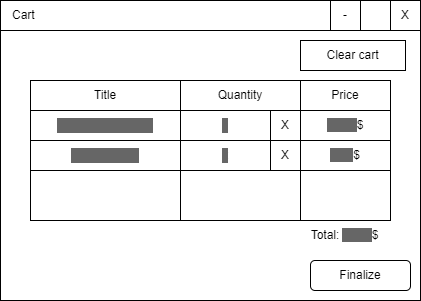

The diagram above was exported from draw.io. Its source (the exported page's mxGraphModel, read from the mxfile embedded in the PNG):
<mxGraphModel dx="1050" dy="629" grid="1" gridSize="10" guides="1" tooltips="1" connect="1" arrows="1" fold="1" page="1" pageScale="1" pageWidth="850" pageHeight="1100" math="0" shadow="0">
  <root>
    <mxCell id="0" />
    <mxCell id="1" parent="0" />
    <mxCell id="Xj9T8-HhXF-XUiV4OEcW-1" value="" style="rounded=0;whiteSpace=wrap;html=1;" vertex="1" parent="1">
      <mxGeometry x="140" y="160" width="420" height="300" as="geometry" />
    </mxCell>
    <mxCell id="Xj9T8-HhXF-XUiV4OEcW-2" value="Cart" style="rounded=0;whiteSpace=wrap;html=1;align=left;spacingLeft=10;" vertex="1" parent="1">
      <mxGeometry x="140" y="160" width="400" height="30" as="geometry" />
    </mxCell>
    <mxCell id="Xj9T8-HhXF-XUiV4OEcW-3" value="X" style="rounded=0;whiteSpace=wrap;html=1;" vertex="1" parent="1">
      <mxGeometry x="530" y="160" width="30" height="30" as="geometry" />
    </mxCell>
    <mxCell id="Xj9T8-HhXF-XUiV4OEcW-4" value="-" style="rounded=0;whiteSpace=wrap;html=1;" vertex="1" parent="1">
      <mxGeometry x="470" y="160" width="30" height="30" as="geometry" />
    </mxCell>
    <mxCell id="Xj9T8-HhXF-XUiV4OEcW-10" style="edgeStyle=orthogonalEdgeStyle;rounded=0;orthogonalLoop=1;jettySize=auto;html=1;exitX=0.5;exitY=1;exitDx=0;exitDy=0;" edge="1" parent="1">
      <mxGeometry relative="1" as="geometry">
        <mxPoint x="390" y="300" as="sourcePoint" />
        <mxPoint x="390" y="300" as="targetPoint" />
      </mxGeometry>
    </mxCell>
    <mxCell id="Xj9T8-HhXF-XUiV4OEcW-16" value="Finalize" style="rounded=1;whiteSpace=wrap;html=1;" vertex="1" parent="1">
      <mxGeometry x="450" y="420" width="100" height="30" as="geometry" />
    </mxCell>
    <mxCell id="Xj9T8-HhXF-XUiV4OEcW-17" value="" style="rounded=0;whiteSpace=wrap;html=1;" vertex="1" parent="1">
      <mxGeometry x="170" y="240" width="340" height="140" as="geometry" />
    </mxCell>
    <mxCell id="Xj9T8-HhXF-XUiV4OEcW-19" value="Title" style="rounded=0;whiteSpace=wrap;html=1;" vertex="1" parent="1">
      <mxGeometry x="170" y="240" width="150" height="30" as="geometry" />
    </mxCell>
    <mxCell id="Xj9T8-HhXF-XUiV4OEcW-20" value="Quantity" style="rounded=0;whiteSpace=wrap;html=1;" vertex="1" parent="1">
      <mxGeometry x="320" y="240" width="120" height="30" as="geometry" />
    </mxCell>
    <mxCell id="Xj9T8-HhXF-XUiV4OEcW-21" value="Price" style="rounded=0;whiteSpace=wrap;html=1;" vertex="1" parent="1">
      <mxGeometry x="440" y="240" width="90" height="30" as="geometry" />
    </mxCell>
    <mxCell id="Xj9T8-HhXF-XUiV4OEcW-25" value="" style="rounded=0;whiteSpace=wrap;html=1;" vertex="1" parent="1">
      <mxGeometry x="170" y="270" width="160" height="110" as="geometry" />
    </mxCell>
    <mxCell id="Xj9T8-HhXF-XUiV4OEcW-26" value="" style="rounded=0;whiteSpace=wrap;html=1;" vertex="1" parent="1">
      <mxGeometry x="320" y="270" width="120" height="110" as="geometry" />
    </mxCell>
    <mxCell id="Xj9T8-HhXF-XUiV4OEcW-27" value="" style="rounded=0;whiteSpace=wrap;html=1;" vertex="1" parent="1">
      <mxGeometry x="440" y="270" width="90" height="110" as="geometry" />
    </mxCell>
    <mxCell id="Xj9T8-HhXF-XUiV4OEcW-28" value="Total:" style="text;html=1;align=center;verticalAlign=middle;whiteSpace=wrap;rounded=0;" vertex="1" parent="1">
      <mxGeometry x="435" y="380" width="60" height="30" as="geometry" />
    </mxCell>
    <mxCell id="Xj9T8-HhXF-XUiV4OEcW-29" value="&lt;font color=&quot;#666666&quot; style=&quot;background-color: rgb(102, 102, 102);&quot;&gt;37.10&lt;/font&gt;$" style="text;html=1;align=center;verticalAlign=middle;whiteSpace=wrap;rounded=0;fontColor=default;labelBackgroundColor=none;" vertex="1" parent="1">
      <mxGeometry x="470" y="380" width="60" height="30" as="geometry" />
    </mxCell>
    <mxCell id="Xj9T8-HhXF-XUiV4OEcW-30" value="The Great Gatsby" style="rounded=0;whiteSpace=wrap;html=1;labelBackgroundColor=#666666;fontColor=#666666;" vertex="1" parent="1">
      <mxGeometry x="170" y="270" width="150" height="30" as="geometry" />
    </mxCell>
    <mxCell id="Xj9T8-HhXF-XUiV4OEcW-31" value="1" style="rounded=0;whiteSpace=wrap;html=1;labelBackgroundColor=#666666;fontColor=#666666;" vertex="1" parent="1">
      <mxGeometry x="320" y="270" width="90" height="30" as="geometry" />
    </mxCell>
    <mxCell id="Xj9T8-HhXF-XUiV4OEcW-32" value="&lt;font style=&quot;background-color: rgb(102, 102, 102);&quot; color=&quot;#666666&quot;&gt;22.50&lt;/font&gt;$" style="rounded=0;whiteSpace=wrap;html=1;" vertex="1" parent="1">
      <mxGeometry x="440" y="270" width="90" height="30" as="geometry" />
    </mxCell>
    <mxCell id="Xj9T8-HhXF-XUiV4OEcW-33" value="Clear cart" style="rounded=0;whiteSpace=wrap;html=1;" vertex="1" parent="1">
      <mxGeometry x="440" y="200" width="105" height="30" as="geometry" />
    </mxCell>
    <mxCell id="Xj9T8-HhXF-XUiV4OEcW-24" value="X" style="rounded=0;whiteSpace=wrap;html=1;" vertex="1" parent="1">
      <mxGeometry x="410" y="270" width="30" height="30" as="geometry" />
    </mxCell>
    <mxCell id="Xj9T8-HhXF-XUiV4OEcW-34" style="edgeStyle=orthogonalEdgeStyle;rounded=0;orthogonalLoop=1;jettySize=auto;html=1;exitX=0.5;exitY=1;exitDx=0;exitDy=0;" edge="1" parent="1" source="Xj9T8-HhXF-XUiV4OEcW-30" target="Xj9T8-HhXF-XUiV4OEcW-30">
      <mxGeometry relative="1" as="geometry" />
    </mxCell>
    <mxCell id="Xj9T8-HhXF-XUiV4OEcW-35" value="Short Novels" style="rounded=0;whiteSpace=wrap;html=1;labelBackgroundColor=#666666;fontColor=#666666;" vertex="1" parent="1">
      <mxGeometry x="170" y="300" width="150" height="30" as="geometry" />
    </mxCell>
    <mxCell id="Xj9T8-HhXF-XUiV4OEcW-36" value="2" style="rounded=0;whiteSpace=wrap;html=1;labelBackgroundColor=#666666;fontColor=#666666;" vertex="1" parent="1">
      <mxGeometry x="320" y="300" width="90" height="30" as="geometry" />
    </mxCell>
    <mxCell id="Xj9T8-HhXF-XUiV4OEcW-37" value="&lt;font style=&quot;background-color: rgb(102, 102, 102);&quot; color=&quot;#666666&quot;&gt;7.30&lt;/font&gt;$" style="rounded=0;whiteSpace=wrap;html=1;" vertex="1" parent="1">
      <mxGeometry x="440" y="300" width="90" height="30" as="geometry" />
    </mxCell>
    <mxCell id="Xj9T8-HhXF-XUiV4OEcW-38" value="X" style="rounded=0;whiteSpace=wrap;html=1;" vertex="1" parent="1">
      <mxGeometry x="410" y="300" width="30" height="30" as="geometry" />
    </mxCell>
  </root>
</mxGraphModel>